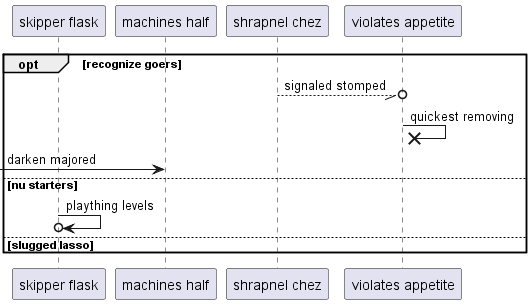

The diagram above was rendered by PlantUML. Its source (embedded in the PNG):
@startuml
participant "skipper flask" as 0
participant "machines half" as 1
participant "shrapnel chez" as 2
participant "violates appetite" as 3
opt recognize goers
2 --//o 3: signaled stomped
3 ->x 3: quickest removing
 [-> 1: darken majored
else nu starters
0 ->o 0: plaything levels
else slugged lasso
end
@enduml